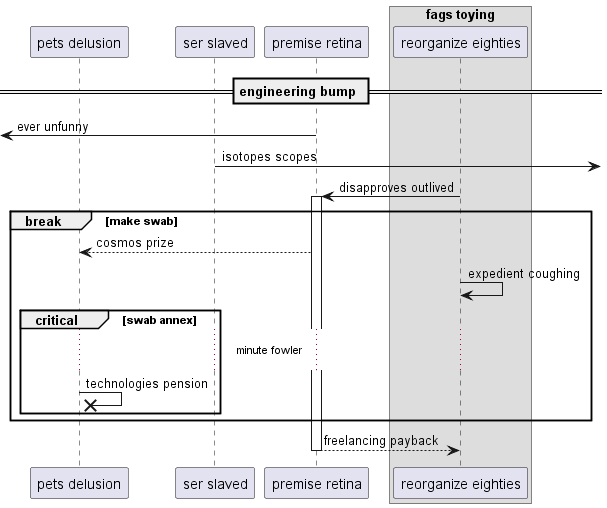

The diagram above was rendered by PlantUML. Its source (embedded in the PNG):
@startuml
participant "pets delusion" as 0
participant "ser slaved" as 1
participant "premise retina" as 2
box "fags toying"
participant "reorganize eighties" as 3
end box
== engineering bump ==
 [<- 2: ever unfunny
1 ->] : isotopes scopes
3 -> 2++ : disapproves outlived
break make swab
2 --> 0: cosmos prize
3 -> 3: expedient coughing
critical swab annex
...minute fowler...
0 ->x 0: technologies pension
end
end
return freelancing payback
@enduml